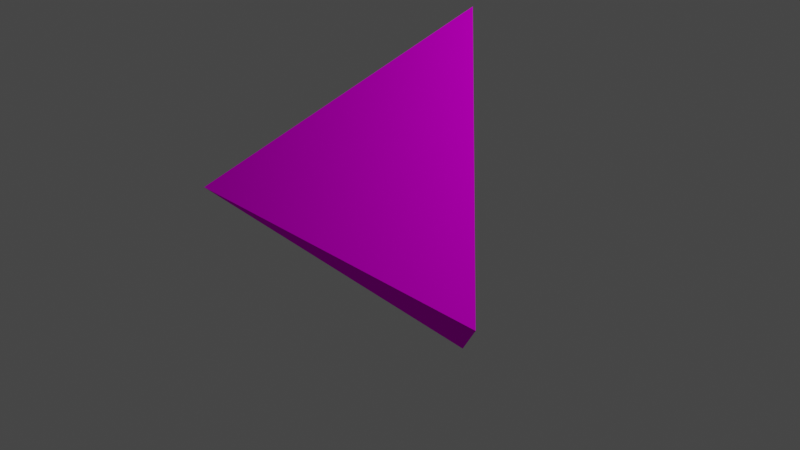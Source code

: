 # Source: TetraTemplate.blend  (saved by Blender 2.81.16; exported with 4.5.12 LTS)
import bpy
from mathutils import Matrix  # noqa: F401  (used for matrix-valued properties, if any)

bpy.ops.wm.read_factory_settings(use_empty=True)
scene = bpy.context.scene
scene.name = 'Scene'

# ---- collections
col_collection = bpy.data.collections.new('Collection'); scene.collection.children.link(col_collection)

# ---- images (referenced by path relative to the original .blend; pixels are not part of the script)
import os
ASSET_DIR = os.environ.get("B2B_ASSET_DIR", "")  # directory of the original .blend (textures are referenced by path, not embedded)
HERE = os.path.dirname(os.path.abspath(__file__))  # packed textures are extracted next to this script under _unpacked/

def load_image(name, relpath, width, height, colorspace="sRGB"):
    """Load a texture the original file referenced (path relative to the .blend, or extracted next to this script)."""
    p = next((c for c in (os.path.join(HERE, relpath), os.path.join(ASSET_DIR, relpath)) if relpath and os.path.exists(c)), "")
    if p:
        img = bpy.data.images.load(p, check_existing=True)
        img.name = name
    else:  # same state as the original file: an image datablock whose file is absent (Cycles renders it pink)
        img = bpy.data.images.new(name, width, height)
        img.source = "FILE"
        img.filepath = "//" + (relpath or name)
    img.colorspace_settings.name = colorspace
    return img
img_sandstone2_jpg = load_image('sandstone2.jpg', 'sandstone2.jpg', 1024, 1024, 'sRGB')

# ---- materials (node trees are filled in below, after node groups)
mat_material_007 = bpy.data.materials.new('Material.007')
mat_material_007.use_transparent_shadow = False
mat_material_007.diffuse_color = (0.64, 0.64, 0.64, 1.0)
mat_material_007.roughness = 0.6733

# ---- material node trees
mat_material_007.use_nodes = True; mat_material_007.node_tree.nodes.clear()
_N = mat_material_007.node_tree.nodes; _L = mat_material_007.node_tree.links
n0 = _N.new('ShaderNodeOutputMaterial'); n0.name = 'Material Output'; n0.location = (300, 300)
n1 = _N.new('ShaderNodeBsdfPrincipled'); n1.name = 'Principled BSDF'; n1.location = (10, 300)
n1.distribution = 'GGX'
n1.subsurface_method = 'BURLEY'
n1.inputs[2].default_value = 0.6733
n1.inputs[3].default_value = 1.0
n1.inputs[27].default_value = (0.0, 0.0, 0.0, 1.0)
n1.inputs[28].default_value = 1.0
n2 = _N.new('ShaderNodeTexImage'); n2.name = 'Image Texture'; n2.location = (-300, 600)
n2.image = img_sandstone2_jpg
_L.new(n1.outputs[0], n0.inputs[0])
_L.new(n2.outputs[0], n1.inputs[0])
n0.is_active_output = True

# ---- world
world_world = bpy.data.worlds.new('World'); scene.world = world_world
world_world.use_nodes = True; world_world.node_tree.nodes.clear()
_N = world_world.node_tree.nodes; _L = world_world.node_tree.links
n0 = _N.new('ShaderNodeOutputWorld'); n0.name = 'World Output'; n0.location = (300, 300)
n1 = _N.new('ShaderNodeBackground'); n1.name = 'Background'; n1.location = (10, 300)
n1.inputs[0].default_value = (0.05088, 0.05088, 0.05088, 1.0)
_L.new(n1.outputs[0], n0.inputs[0])
n0.is_active_output = True
world_world.color = (0.05088, 0.05088, 0.05088)
world_world.use_sun_shadow = False
world_world.sun_shadow_jitter_overblur = 0.0

# ---- cameras
cam_camera = bpy.data.cameras.new('Camera')
cam_camera.clip_end = 100.0
cam_camera.ortho_scale = 7.314

# ---- lights
light_light = bpy.data.lights.new('Light', 'POINT')
light_light.transmission_factor = 0.0
light_light.energy = 1000.0
light_light.shadow_soft_size = 0.1
light_light.shadow_maximum_resolution = 0.006
light_light.use_absolute_resolution = True

# ---- meshes
me_cube_006 = bpy.data.meshes.new('Cube.006')
me_cube_006.from_pydata([(-2.0, 0.0, 0.9988), (0.0, 2.0, -1.0), (0.0, -2.0, -1.0), (2.0, 0.0, 1.0)], [], [(0, 1, 2), (2, 1, 3), (2, 3, 0), (1, 0, 3)])
me_cube_006.polygons.foreach_set('use_smooth', [True] * 4)
_k = set([(0, 1), (0, 2), (0, 3), (1, 2), (1, 3), (2, 3)])
me_cube_006.attributes.new('sharp_edge', 'BOOLEAN', 'EDGE').data.foreach_set('value', [ (min(e.vertices), max(e.vertices)) in _k for e in me_cube_006.edges])
_uv = me_cube_006.uv_layers.new(name='UVMap')
_uv.uv.foreach_set('vector', [0.0, 0.0, 1.0, 0.0, 1.0, 1.0, 0.0, 0.0, 1.0, 0.0, 1.0, 1.0, 0.0, 0.0, 1.0, 0.0, 1.0, 1.0, 0.0, 0.0, 1.0, 0.0, 1.0, 1.0])
me_cube_006.materials.append(mat_material_007)
me_cube_006.use_remesh_fix_poles = True
me_cube_006.use_remesh_preserve_attributes = False
me_cube_006.use_mirror_vertex_groups = False
me_cube_006.update()
me_cube_006.normals_split_custom_set([tuple(v) for v in zip(*[iter([-0.7069, 0.0, -0.7073, -0.7069, 0.0, -0.7073, -0.7069, 0.0, -0.7073, 0.7071, 0.0, -0.7071, 0.7071, 0.0, -0.7071, 0.7071, 0.0, -0.7071, -0.0002178, -0.707, 0.7072, -0.0002178, -0.707, 0.7072, -0.0002178, -0.707, 0.7072, -0.0002178, 0.707, 0.7072, -0.0002178, 0.707, 0.7072, -0.0002178, 0.707, 0.7072])] * 3)])

# ---- objects
ob_light = bpy.data.objects.new('Light', light_light)
ob_camera = bpy.data.objects.new('Camera', cam_camera)
ob_cube_006 = bpy.data.objects.new('Cube.006', me_cube_006)

# ---- transforms, parenting, visibility, modifiers, constraints
ob_light.location = (4.076, 1.005, 5.904)
ob_light.rotation_euler = (0.6503, 0.05522, 1.866)
ob_light.lock_rotations_4d = False
ob_light.empty_display_type = 'ARROWS'
ob_light.color = (0.0, 0.0, 0.0, 0.0)
ob_light.lineart.crease_threshold = 0.0
ob_camera.location = (7.359, -6.926, 4.958)
ob_camera.rotation_euler = (1.109, 0.0, 0.8149)
ob_camera.lock_rotations_4d = False
ob_camera.empty_display_type = 'ARROWS'
ob_camera.color = (0.0, 0.0, 0.0, 0.0)
ob_camera.display_type = 'WIRE'
ob_camera.lineart.crease_threshold = 0.0
ob_cube_006.location = (0.0, 0.0, 0.0)
ob_cube_006.rotation_euler = (1.571, -0.0, 0.0)
ob_cube_006.lineart.crease_threshold = 0.0

# ---- collection membership
col_collection.objects.link(ob_light)
col_collection.objects.link(ob_camera)
col_collection.objects.link(ob_cube_006)

# ---- scene / render settings (as saved in the file)
scene.camera = ob_camera
scene.frame_start = 1; scene.frame_end = 250; scene.frame_set(1)
scene.render.engine = 'BLENDER_EEVEE_NEXT'
scene.cycles.use_denoising = False
scene.cycles.samples = 128
scene.cycles.sampling_pattern = 'TABULATED_SOBOL'
scene.cycles.use_adaptive_sampling = False
scene.cycles.use_light_tree = False
scene.view_settings.view_transform = 'Filmic'
bpy.context.view_layer.update()

